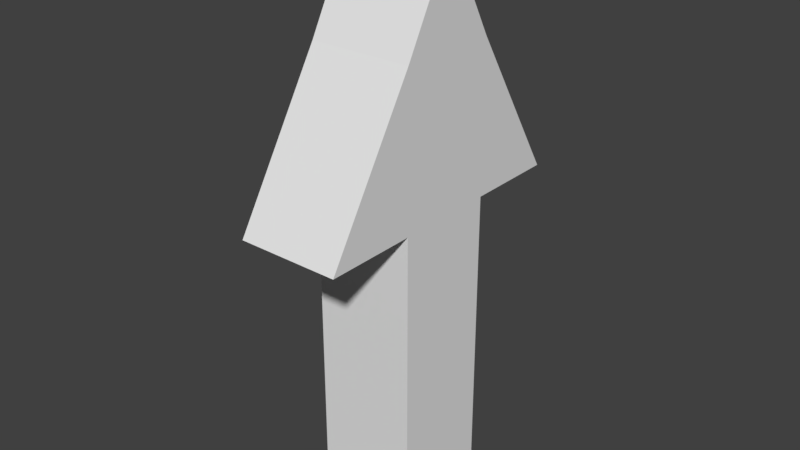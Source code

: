 # Source: arrow.blend  (saved by Blender 2.79.0; exported with 4.5.12 LTS)
import bpy
from mathutils import Matrix  # noqa: F401  (used for matrix-valued properties, if any)

bpy.ops.wm.read_factory_settings(use_empty=True)
scene = bpy.context.scene
scene.name = 'Scene'

# ---- collections
col_collection_1 = bpy.data.collections.new('Collection 1'); scene.collection.children.link(col_collection_1)

# ---- materials (node trees are filled in below, after node groups)
mat_material = bpy.data.materials.new('Material')
mat_material.alpha_threshold = 0.0
mat_material.use_transparent_shadow = False
mat_material.roughness = 0.5
mat_material.line_color = (0.0, 0.0, 0.0, 1.0)

# ---- material node trees

# ---- world
world_world = bpy.data.worlds.new('World'); scene.world = world_world
world_world.color = (0.05088, 0.05088, 0.05088)
world_world.use_sun_shadow = False
world_world.sun_shadow_jitter_overblur = 0.0
world_world.cycles.sampling_method = 'MANUAL'

# ---- meshes
me_cube = bpy.data.meshes.new('Cube')
me_cube.from_pydata([(0.03488, 0.03488, -2.235e-08), (0.03488, -0.03488, -2.235e-08), (-0.03488, -0.03488, -2.235e-08), (-0.03488, 0.03488, -2.235e-08), (0.03488, 0.03488, 0.2), (0.03488, -0.03488, 0.2), (-0.03488, -0.03488, 0.2), (-0.03488, 0.03488, 0.2), (0.03488, 0.03488, 0.3018), (0.03488, -0.03488, 0.3018), (-0.03488, 0.03488, 0.3018), (-0.03488, -0.03488, 0.3018), (0.03488, 0.09708, 0.2), (-0.03488, 0.09708, 0.2), (0.03488, -0.09708, 0.2), (-0.03488, -0.09708, 0.2), (-0.03488, -3.725e-08, 0.3658), (0.03488, -5.215e-08, 0.3658)], [], [(0, 1, 2, 3), (5, 9, 14), (0, 4, 5, 1), (1, 5, 6, 2), (2, 6, 7, 3), (4, 0, 3, 7), (11, 9, 17, 16), (4, 7, 13, 12), (5, 4, 8, 9), (7, 6, 11, 10), (12, 13, 10, 8), (15, 14, 9, 11), (7, 10, 13), (6, 5, 14, 15), (11, 6, 15), (8, 4, 12), (9, 8, 17), (10, 11, 16), (8, 10, 16, 17)])
me_cube.materials.append(mat_material)
me_cube.use_remesh_preserve_volume = False
me_cube.use_remesh_preserve_attributes = False
me_cube.use_mirror_vertex_groups = False
me_cube.update()

# ---- objects
ob_cube = bpy.data.objects.new('Cube', me_cube)

# ---- transforms, parenting, visibility, modifiers, constraints
ob_cube.location = (0.0, 0.0, 0.0)
ob_cube.lock_rotations_4d = False
ob_cube.empty_display_type = 'ARROWS'
ob_cube.lineart.crease_threshold = 0.0

# ---- collection membership
col_collection_1.objects.link(ob_cube)

# ---- scene / render settings (as saved in the file)
scene.frame_start = 1; scene.frame_end = 250; scene.frame_set(1)
scene.render.engine = 'BLENDER_EEVEE_NEXT'
scene.render.resolution_percentage = 50
scene.render.dither_intensity = 0.0
scene.cycles.use_denoising = False
scene.cycles.samples = 128
scene.cycles.sampling_pattern = 'TABULATED_SOBOL'
scene.cycles.use_adaptive_sampling = False
scene.cycles.use_light_tree = False
scene.cycles.blur_glossy = 0.0
scene.cycles.sample_clamp_indirect = 0.0
scene.view_settings.view_transform = 'Standard'
bpy.context.view_layer.update()

# ---- added for rendering (the .blend has no active camera and no usable light): camera, sun
cam_auto = bpy.data.cameras.new('AutoCamera')
cam_auto.lens = 50.0
cam_auto.sensor_width = 36.0
cam_auto.clip_end = 1000.0
ob_auto_camera = bpy.data.objects.new('AutoCamera', cam_auto)
scene.collection.objects.link(ob_auto_camera)
ob_auto_camera.location = (0.388539, -0.466247, 0.493714)
ob_auto_camera.rotation_euler = (1.09748, -7.21219e-08, 0.694738)
scene.camera = ob_auto_camera
light_auto_sun = bpy.data.lights.new('AutoSun', 'SUN')
light_auto_sun.energy = 3.0
light_auto_sun.angle = 0.0523599
ob_auto_sun = bpy.data.objects.new('AutoSun', light_auto_sun)
scene.collection.objects.link(ob_auto_sun)
ob_auto_sun.rotation_euler = (0.872665, 0.174533, 0.523599)
bpy.context.view_layer.update()
